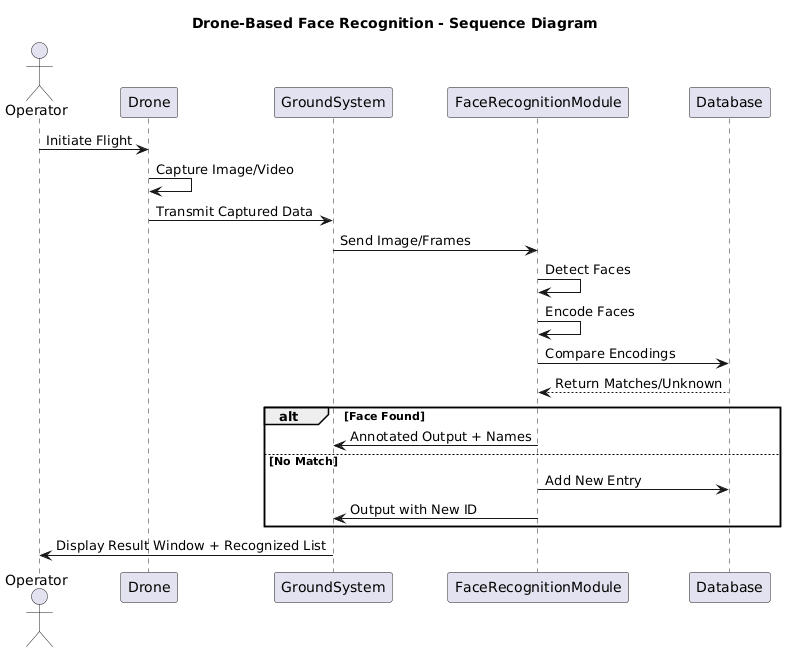

The diagram above was rendered by PlantUML. Its source (embedded in the PNG):
@startuml
title Drone-Based Face Recognition - Sequence Diagram

actor Operator
participant Drone
participant GroundSystem
participant FaceRecognitionModule
participant Database

Operator -> Drone: Initiate Flight
Drone -> Drone: Capture Image/Video
Drone -> GroundSystem: Transmit Captured Data

GroundSystem -> FaceRecognitionModule: Send Image/Frames
FaceRecognitionModule -> FaceRecognitionModule: Detect Faces
FaceRecognitionModule -> FaceRecognitionModule: Encode Faces

FaceRecognitionModule -> Database: Compare Encodings
Database --> FaceRecognitionModule: Return Matches/Unknown

alt Face Found
    FaceRecognitionModule -> GroundSystem: Annotated Output + Names
else No Match
    FaceRecognitionModule -> Database: Add New Entry
    FaceRecognitionModule -> GroundSystem: Output with New ID
end

GroundSystem -> Operator: Display Result Window + Recognized List
@enduml